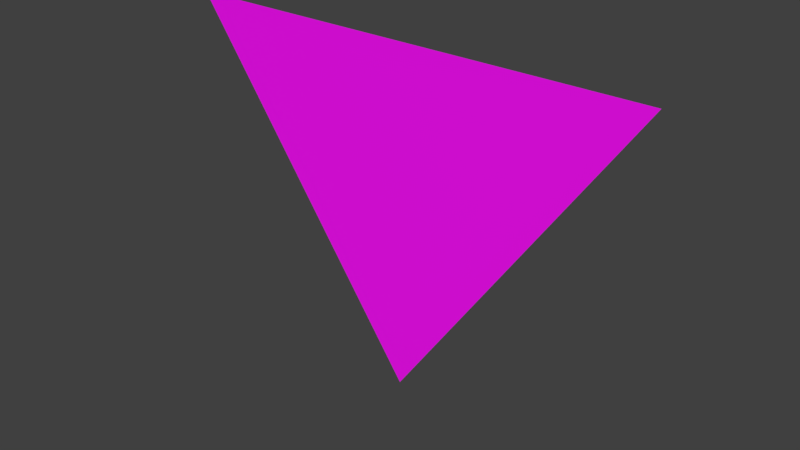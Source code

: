 # Source: icon_down.blend  (saved by Blender 2.81.16; exported with 4.5.12 LTS)
import bpy
from mathutils import Matrix  # noqa: F401  (used for matrix-valued properties, if any)

bpy.ops.wm.read_factory_settings(use_empty=True)
scene = bpy.context.scene
scene.name = 'Scene'

# ---- collections
col_collection_1 = bpy.data.collections.new('Collection 1'); scene.collection.children.link(col_collection_1)

# ---- images (referenced by path relative to the original .blend; pixels are not part of the script)
import os
ASSET_DIR = os.environ.get("B2B_ASSET_DIR", "")  # directory of the original .blend (textures are referenced by path, not embedded)
HERE = os.path.dirname(os.path.abspath(__file__))  # packed textures are extracted next to this script under _unpacked/

def load_image(name, relpath, width, height, colorspace="sRGB"):
    """Load a texture the original file referenced (path relative to the .blend, or extracted next to this script)."""
    p = next((c for c in (os.path.join(HERE, relpath), os.path.join(ASSET_DIR, relpath)) if relpath and os.path.exists(c)), "")
    if p:
        img = bpy.data.images.load(p, check_existing=True)
        img.name = name
    else:  # same state as the original file: an image datablock whose file is absent (Cycles renders it pink)
        img = bpy.data.images.new(name, width, height)
        img.source = "FILE"
        img.filepath = "//" + (relpath or name)
    img.colorspace_settings.name = colorspace
    return img
img_c64_palette_png = load_image('c64_palette.png', 'c64_palette.png', 1024, 1024, 'sRGB')

# ---- materials (node trees are filled in below, after node groups)
mat_material = bpy.data.materials.new('Material')
mat_material.use_transparent_shadow = False

# ---- material node trees
mat_material.use_nodes = True; mat_material.node_tree.nodes.clear()
_N = mat_material.node_tree.nodes; _L = mat_material.node_tree.links
n0 = _N.new('ShaderNodeOutputMaterial'); n0.name = 'Material Output'; n0.location = (300, 300)
n1 = _N.new('ShaderNodeBsdfPrincipled'); n1.name = 'Principled BSDF'; n1.location = (10, 300)
n1.distribution = 'GGX'
n1.subsurface_method = 'BURLEY'
n1.inputs[3].default_value = 1.45
n1.inputs[27].default_value = (0.0, 0.0, 0.0, 1.0)
n1.inputs[28].default_value = 1.0
n2 = _N.new('ShaderNodeTexImage'); n2.name = 'Image Texture'; n2.location = (-280, 270)
n2.image = img_c64_palette_png
_L.new(n1.outputs[0], n0.inputs[0])
_L.new(n2.outputs[0], n1.inputs[0])
n0.is_active_output = True

# ---- world
world_world = bpy.data.worlds.new('World'); scene.world = world_world
world_world.color = (0.05088, 0.05088, 0.05088)
world_world.use_sun_shadow = False
world_world.sun_shadow_jitter_overblur = 0.0
world_world.cycles.sampling_method = 'MANUAL'

# ---- meshes
me_plane_001 = bpy.data.meshes.new('Plane.001')
me_plane_001.from_pydata([(-0.07809, -0.001141, -0.03706), (0.07809, -0.001141, -0.03706), (0.0, -0.001141, 0.07412)], [], [(0, 1, 2)])
_uv = me_plane_001.uv_layers.new(name='UVMap')
_uv.uv.foreach_set('vector', [0.4286, 0.8914, 0.4697, 0.8914, 0.4491, 0.9311])
me_plane_001.materials.append(mat_material)
me_plane_001.use_remesh_fix_poles = True
me_plane_001.use_remesh_preserve_attributes = False
me_plane_001.use_mirror_vertex_groups = False
me_plane_001.update()

# ---- objects
ob_icon_up = bpy.data.objects.new('icon_up', me_plane_001)

# ---- transforms, parenting, visibility, modifiers, constraints
ob_icon_up.location = (0.0, 0.0, 0.0)
ob_icon_up.rotation_euler = (0.0, 3.142, 0.0)
ob_icon_up.lineart.crease_threshold = 0.0

# ---- collection membership
col_collection_1.objects.link(ob_icon_up)

# ---- scene / render settings (as saved in the file)
scene.frame_start = 1; scene.frame_end = 250; scene.frame_set(1)
scene.render.engine = 'BLENDER_EEVEE_NEXT'
scene.render.resolution_percentage = 50
scene.render.dither_intensity = 0.0
scene.cycles.use_denoising = False
scene.cycles.samples = 128
scene.cycles.sampling_pattern = 'TABULATED_SOBOL'
scene.cycles.light_sampling_threshold = 0.0
scene.cycles.use_adaptive_sampling = False
scene.cycles.use_light_tree = False
scene.cycles.blur_glossy = 0.0
scene.cycles.sample_clamp_indirect = 0.0
scene.view_settings.view_transform = 'Standard'
bpy.context.view_layer.update()

# ---- added for rendering (the .blend has no active camera and no usable light): camera, sun
cam_auto = bpy.data.cameras.new('AutoCamera')
cam_auto.lens = 50.0
cam_auto.sensor_width = 36.0
cam_auto.clip_end = 1000.0
ob_auto_camera = bpy.data.objects.new('AutoCamera', cam_auto)
scene.collection.objects.link(ob_auto_camera)
ob_auto_camera.location = (0.185045, -0.223195, 0.129505)
ob_auto_camera.rotation_euler = (1.09748, -7.21219e-08, 0.694738)
scene.camera = ob_auto_camera
light_auto_sun = bpy.data.lights.new('AutoSun', 'SUN')
light_auto_sun.energy = 3.0
light_auto_sun.angle = 0.0523599
ob_auto_sun = bpy.data.objects.new('AutoSun', light_auto_sun)
scene.collection.objects.link(ob_auto_sun)
ob_auto_sun.rotation_euler = (0.872665, 0.174533, 0.523599)
bpy.context.view_layer.update()
